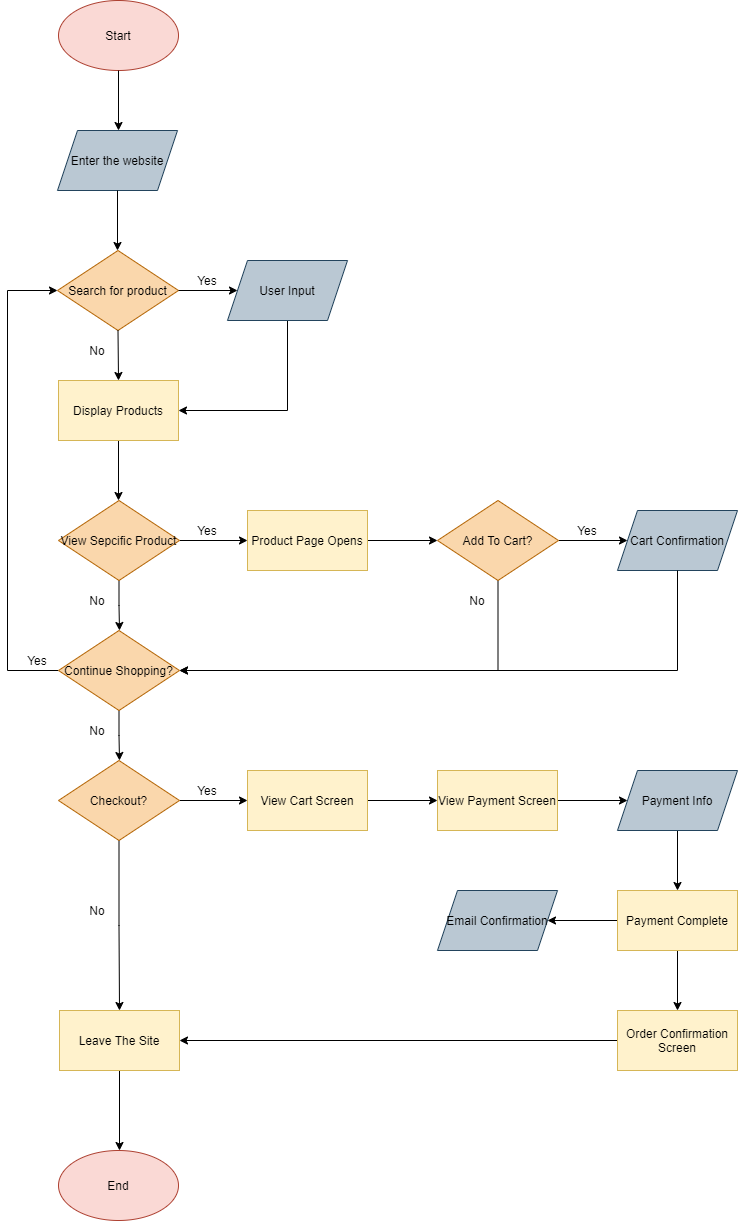

The diagram above was exported from draw.io. Its source (the exported page's mxGraphModel, read from the mxfile embedded in the PNG):
<mxGraphModel dx="887" dy="934" grid="1" gridSize="10" guides="1" tooltips="1" connect="1" arrows="1" fold="1" page="1" pageScale="1" pageWidth="850" pageHeight="1400" math="0" shadow="0">
  <root>
    <mxCell id="0" />
    <mxCell id="1" parent="0" />
    <mxCell id="2" value="&lt;font color=&quot;#000000&quot;&gt;Start&lt;/font&gt;" style="ellipse;whiteSpace=wrap;html=1;fillColor=#fad9d5;strokeColor=#ae4132;" vertex="1" parent="1">
      <mxGeometry x="81" y="70" width="120" height="70" as="geometry" />
    </mxCell>
    <mxCell id="3" value="" style="endArrow=classic;html=1;exitX=0.5;exitY=1;exitDx=0;exitDy=0;" edge="1" parent="1" source="2">
      <mxGeometry width="50" height="50" relative="1" as="geometry">
        <mxPoint x="180" y="270" as="sourcePoint" />
        <mxPoint x="141" y="200" as="targetPoint" />
      </mxGeometry>
    </mxCell>
    <mxCell id="4" value="&lt;font color=&quot;#000000&quot;&gt;Enter the website&lt;/font&gt;" style="shape=parallelogram;perimeter=parallelogramPerimeter;whiteSpace=wrap;html=1;fixedSize=1;fillColor=#bac8d3;strokeColor=#23445d;" vertex="1" parent="1">
      <mxGeometry x="80" y="200" width="120" height="60" as="geometry" />
    </mxCell>
    <mxCell id="5" value="" style="endArrow=classic;html=1;exitX=0.5;exitY=1;exitDx=0;exitDy=0;" edge="1" parent="1" source="4">
      <mxGeometry width="50" height="50" relative="1" as="geometry">
        <mxPoint x="400" y="280" as="sourcePoint" />
        <mxPoint x="140" y="320" as="targetPoint" />
      </mxGeometry>
    </mxCell>
    <mxCell id="6" value="&lt;font color=&quot;#000000&quot;&gt;Search for product&lt;/font&gt;" style="rhombus;whiteSpace=wrap;html=1;fillColor=#fad7ac;strokeColor=#b46504;" vertex="1" parent="1">
      <mxGeometry x="80" y="320" width="121" height="80" as="geometry" />
    </mxCell>
    <mxCell id="7" value="" style="endArrow=classic;html=1;exitX=0.5;exitY=1;exitDx=0;exitDy=0;" edge="1" parent="1" source="6">
      <mxGeometry width="50" height="50" relative="1" as="geometry">
        <mxPoint x="400" y="280" as="sourcePoint" />
        <mxPoint x="141" y="450" as="targetPoint" />
      </mxGeometry>
    </mxCell>
    <mxCell id="8" value="" style="endArrow=classic;html=1;exitX=1;exitY=0.5;exitDx=0;exitDy=0;" edge="1" parent="1" source="6">
      <mxGeometry width="50" height="50" relative="1" as="geometry">
        <mxPoint x="200" y="380" as="sourcePoint" />
        <mxPoint x="260" y="360" as="targetPoint" />
      </mxGeometry>
    </mxCell>
    <mxCell id="9" value="Yes" style="text;html=1;strokeColor=none;fillColor=none;align=center;verticalAlign=middle;whiteSpace=wrap;rounded=0;" vertex="1" parent="1">
      <mxGeometry x="210" y="340" width="40" height="20" as="geometry" />
    </mxCell>
    <mxCell id="10" value="No" style="text;html=1;strokeColor=none;fillColor=none;align=center;verticalAlign=middle;whiteSpace=wrap;rounded=0;" vertex="1" parent="1">
      <mxGeometry x="100" y="410" width="40" height="20" as="geometry" />
    </mxCell>
    <mxCell id="14" style="edgeStyle=orthogonalEdgeStyle;rounded=0;orthogonalLoop=1;jettySize=auto;html=1;exitX=0.5;exitY=1;exitDx=0;exitDy=0;entryX=1;entryY=0.5;entryDx=0;entryDy=0;" edge="1" parent="1" source="12" target="13">
      <mxGeometry relative="1" as="geometry" />
    </mxCell>
    <mxCell id="12" value="&lt;font color=&quot;#000000&quot;&gt;User Input&lt;/font&gt;" style="shape=parallelogram;perimeter=parallelogramPerimeter;whiteSpace=wrap;html=1;fixedSize=1;fillColor=#bac8d3;strokeColor=#23445d;" vertex="1" parent="1">
      <mxGeometry x="250" y="330" width="120" height="60" as="geometry" />
    </mxCell>
    <mxCell id="15" style="edgeStyle=orthogonalEdgeStyle;rounded=0;orthogonalLoop=1;jettySize=auto;html=1;exitX=0.5;exitY=1;exitDx=0;exitDy=0;" edge="1" parent="1" source="13">
      <mxGeometry relative="1" as="geometry">
        <mxPoint x="141" y="570" as="targetPoint" />
      </mxGeometry>
    </mxCell>
    <mxCell id="13" value="&lt;font color=&quot;#000000&quot;&gt;Display Products&lt;/font&gt;" style="rounded=0;whiteSpace=wrap;html=1;fillColor=#fff2cc;strokeColor=#d6b656;" vertex="1" parent="1">
      <mxGeometry x="81" y="450" width="120" height="60" as="geometry" />
    </mxCell>
    <mxCell id="17" style="edgeStyle=orthogonalEdgeStyle;rounded=0;orthogonalLoop=1;jettySize=auto;html=1;exitX=0.5;exitY=1;exitDx=0;exitDy=0;" edge="1" parent="1" source="16">
      <mxGeometry relative="1" as="geometry">
        <mxPoint x="142" y="700" as="targetPoint" />
      </mxGeometry>
    </mxCell>
    <mxCell id="18" style="edgeStyle=orthogonalEdgeStyle;rounded=0;orthogonalLoop=1;jettySize=auto;html=1;exitX=1;exitY=0.5;exitDx=0;exitDy=0;" edge="1" parent="1" source="16">
      <mxGeometry relative="1" as="geometry">
        <mxPoint x="270" y="610" as="targetPoint" />
      </mxGeometry>
    </mxCell>
    <mxCell id="16" value="&lt;font color=&quot;#000000&quot;&gt;View Sepcific Product&lt;/font&gt;" style="rhombus;whiteSpace=wrap;html=1;fillColor=#fad7ac;strokeColor=#b46504;" vertex="1" parent="1">
      <mxGeometry x="81" y="570" width="121" height="80" as="geometry" />
    </mxCell>
    <mxCell id="19" value="Yes" style="text;html=1;strokeColor=none;fillColor=none;align=center;verticalAlign=middle;whiteSpace=wrap;rounded=0;" vertex="1" parent="1">
      <mxGeometry x="210" y="590" width="40" height="20" as="geometry" />
    </mxCell>
    <mxCell id="20" value="No" style="text;html=1;strokeColor=none;fillColor=none;align=center;verticalAlign=middle;whiteSpace=wrap;rounded=0;" vertex="1" parent="1">
      <mxGeometry x="100" y="660" width="40" height="20" as="geometry" />
    </mxCell>
    <mxCell id="23" style="edgeStyle=orthogonalEdgeStyle;rounded=0;orthogonalLoop=1;jettySize=auto;html=1;exitX=1;exitY=0.5;exitDx=0;exitDy=0;entryX=1;entryY=0.5;entryDx=0;entryDy=0;" edge="1" parent="1" source="21" target="21">
      <mxGeometry relative="1" as="geometry" />
    </mxCell>
    <mxCell id="24" style="edgeStyle=orthogonalEdgeStyle;rounded=0;orthogonalLoop=1;jettySize=auto;html=1;exitX=0.5;exitY=1;exitDx=0;exitDy=0;entryX=0.5;entryY=1;entryDx=0;entryDy=0;" edge="1" parent="1" source="21" target="21">
      <mxGeometry relative="1" as="geometry" />
    </mxCell>
    <mxCell id="27" style="edgeStyle=orthogonalEdgeStyle;rounded=0;orthogonalLoop=1;jettySize=auto;html=1;exitX=1;exitY=0.5;exitDx=0;exitDy=0;entryX=0;entryY=0.5;entryDx=0;entryDy=0;" edge="1" parent="1" source="21" target="22">
      <mxGeometry relative="1" as="geometry" />
    </mxCell>
    <mxCell id="21" value="&lt;font color=&quot;#000000&quot;&gt;Product Page Opens&lt;/font&gt;" style="rounded=0;whiteSpace=wrap;html=1;fillColor=#fff2cc;strokeColor=#d6b656;" vertex="1" parent="1">
      <mxGeometry x="270" y="580" width="120" height="60" as="geometry" />
    </mxCell>
    <mxCell id="25" style="edgeStyle=orthogonalEdgeStyle;rounded=0;orthogonalLoop=1;jettySize=auto;html=1;exitX=1;exitY=0.5;exitDx=0;exitDy=0;entryX=1;entryY=0.5;entryDx=0;entryDy=0;" edge="1" parent="1" source="22" target="22">
      <mxGeometry relative="1" as="geometry">
        <mxPoint x="460" y="720" as="targetPoint" />
      </mxGeometry>
    </mxCell>
    <mxCell id="28" style="edgeStyle=orthogonalEdgeStyle;rounded=0;orthogonalLoop=1;jettySize=auto;html=1;exitX=1;exitY=0.5;exitDx=0;exitDy=0;" edge="1" parent="1" source="22">
      <mxGeometry relative="1" as="geometry">
        <mxPoint x="650" y="610" as="targetPoint" />
      </mxGeometry>
    </mxCell>
    <mxCell id="29" style="edgeStyle=orthogonalEdgeStyle;rounded=0;orthogonalLoop=1;jettySize=auto;html=1;exitX=0.5;exitY=1;exitDx=0;exitDy=0;entryX=1;entryY=0.5;entryDx=0;entryDy=0;" edge="1" parent="1" source="22" target="26">
      <mxGeometry relative="1" as="geometry">
        <mxPoint x="521" y="700" as="targetPoint" />
      </mxGeometry>
    </mxCell>
    <mxCell id="22" value="&lt;font color=&quot;#000000&quot;&gt;Add To Cart?&lt;/font&gt;" style="rhombus;whiteSpace=wrap;html=1;fillColor=#fad7ac;strokeColor=#b46504;" vertex="1" parent="1">
      <mxGeometry x="460" y="570" width="121" height="80" as="geometry" />
    </mxCell>
    <mxCell id="34" style="edgeStyle=orthogonalEdgeStyle;rounded=0;orthogonalLoop=1;jettySize=auto;html=1;exitX=0;exitY=0.5;exitDx=0;exitDy=0;entryX=0;entryY=0.5;entryDx=0;entryDy=0;" edge="1" parent="1" source="26" target="6">
      <mxGeometry relative="1" as="geometry">
        <Array as="points">
          <mxPoint x="30" y="740" />
          <mxPoint x="30" y="360" />
        </Array>
      </mxGeometry>
    </mxCell>
    <mxCell id="36" style="edgeStyle=orthogonalEdgeStyle;rounded=0;orthogonalLoop=1;jettySize=auto;html=1;exitX=0.5;exitY=1;exitDx=0;exitDy=0;" edge="1" parent="1" source="26">
      <mxGeometry relative="1" as="geometry">
        <mxPoint x="142" y="830" as="targetPoint" />
      </mxGeometry>
    </mxCell>
    <mxCell id="26" value="&lt;font color=&quot;#000000&quot;&gt;Continue Shopping?&lt;/font&gt;" style="rhombus;whiteSpace=wrap;html=1;fillColor=#fad7ac;strokeColor=#b46504;" vertex="1" parent="1">
      <mxGeometry x="81" y="700" width="121" height="80" as="geometry" />
    </mxCell>
    <mxCell id="30" value="Yes" style="text;html=1;strokeColor=none;fillColor=none;align=center;verticalAlign=middle;whiteSpace=wrap;rounded=0;" vertex="1" parent="1">
      <mxGeometry x="590" y="590" width="40" height="20" as="geometry" />
    </mxCell>
    <mxCell id="31" value="No" style="text;html=1;strokeColor=none;fillColor=none;align=center;verticalAlign=middle;whiteSpace=wrap;rounded=0;" vertex="1" parent="1">
      <mxGeometry x="480" y="660" width="40" height="20" as="geometry" />
    </mxCell>
    <mxCell id="32" value="&lt;font color=&quot;#000000&quot;&gt;Cart Confirmation&lt;/font&gt;" style="shape=parallelogram;perimeter=parallelogramPerimeter;whiteSpace=wrap;html=1;fixedSize=1;fillColor=#bac8d3;strokeColor=#23445d;" vertex="1" parent="1">
      <mxGeometry x="640" y="580" width="120" height="60" as="geometry" />
    </mxCell>
    <mxCell id="33" style="edgeStyle=orthogonalEdgeStyle;rounded=0;orthogonalLoop=1;jettySize=auto;html=1;exitX=0.5;exitY=1;exitDx=0;exitDy=0;entryX=1;entryY=0.5;entryDx=0;entryDy=0;" edge="1" parent="1" source="32" target="26">
      <mxGeometry relative="1" as="geometry">
        <mxPoint x="410" y="840" as="targetPoint" />
        <mxPoint x="728.5" y="750" as="sourcePoint" />
      </mxGeometry>
    </mxCell>
    <mxCell id="35" value="Yes" style="text;html=1;strokeColor=none;fillColor=none;align=center;verticalAlign=middle;whiteSpace=wrap;rounded=0;" vertex="1" parent="1">
      <mxGeometry x="40" y="720" width="40" height="20" as="geometry" />
    </mxCell>
    <mxCell id="37" value="No" style="text;html=1;strokeColor=none;fillColor=none;align=center;verticalAlign=middle;whiteSpace=wrap;rounded=0;" vertex="1" parent="1">
      <mxGeometry x="100" y="790" width="40" height="20" as="geometry" />
    </mxCell>
    <mxCell id="39" style="edgeStyle=orthogonalEdgeStyle;rounded=0;orthogonalLoop=1;jettySize=auto;html=1;exitX=0.5;exitY=1;exitDx=0;exitDy=0;entryX=0.5;entryY=0;entryDx=0;entryDy=0;" edge="1" parent="1" source="38" target="41">
      <mxGeometry relative="1" as="geometry">
        <mxPoint x="142" y="960" as="targetPoint" />
      </mxGeometry>
    </mxCell>
    <mxCell id="42" style="edgeStyle=orthogonalEdgeStyle;rounded=0;orthogonalLoop=1;jettySize=auto;html=1;exitX=1;exitY=0.5;exitDx=0;exitDy=0;" edge="1" parent="1" source="38">
      <mxGeometry relative="1" as="geometry">
        <mxPoint x="270" y="870" as="targetPoint" />
      </mxGeometry>
    </mxCell>
    <mxCell id="38" value="&lt;font color=&quot;#000000&quot;&gt;Checkout?&lt;/font&gt;" style="rhombus;whiteSpace=wrap;html=1;fillColor=#fad7ac;strokeColor=#b46504;" vertex="1" parent="1">
      <mxGeometry x="81" y="830" width="121" height="80" as="geometry" />
    </mxCell>
    <mxCell id="40" value="No" style="text;html=1;strokeColor=none;fillColor=none;align=center;verticalAlign=middle;whiteSpace=wrap;rounded=0;" vertex="1" parent="1">
      <mxGeometry x="100" y="970" width="40" height="20" as="geometry" />
    </mxCell>
    <mxCell id="58" style="edgeStyle=orthogonalEdgeStyle;rounded=0;orthogonalLoop=1;jettySize=auto;html=1;exitX=0.5;exitY=1;exitDx=0;exitDy=0;" edge="1" parent="1" source="41">
      <mxGeometry relative="1" as="geometry">
        <mxPoint x="142" y="1220" as="targetPoint" />
      </mxGeometry>
    </mxCell>
    <mxCell id="41" value="&lt;font color=&quot;#000000&quot;&gt;Leave The Site&lt;/font&gt;" style="rounded=0;whiteSpace=wrap;html=1;fillColor=#fff2cc;strokeColor=#d6b656;" vertex="1" parent="1">
      <mxGeometry x="82" y="1080" width="120" height="60" as="geometry" />
    </mxCell>
    <mxCell id="45" style="edgeStyle=orthogonalEdgeStyle;rounded=0;orthogonalLoop=1;jettySize=auto;html=1;exitX=1;exitY=0.5;exitDx=0;exitDy=0;entryX=0;entryY=0.5;entryDx=0;entryDy=0;" edge="1" parent="1" source="43" target="44">
      <mxGeometry relative="1" as="geometry" />
    </mxCell>
    <mxCell id="43" value="&lt;font color=&quot;#000000&quot;&gt;View Cart Screen&lt;/font&gt;" style="rounded=0;whiteSpace=wrap;html=1;fillColor=#fff2cc;strokeColor=#d6b656;" vertex="1" parent="1">
      <mxGeometry x="270" y="840" width="120" height="60" as="geometry" />
    </mxCell>
    <mxCell id="46" style="edgeStyle=orthogonalEdgeStyle;rounded=0;orthogonalLoop=1;jettySize=auto;html=1;exitX=1;exitY=0.5;exitDx=0;exitDy=0;entryX=0;entryY=0.5;entryDx=0;entryDy=0;" edge="1" parent="1" source="44" target="47">
      <mxGeometry relative="1" as="geometry">
        <mxPoint x="660" y="870" as="targetPoint" />
      </mxGeometry>
    </mxCell>
    <mxCell id="44" value="&lt;font color=&quot;#000000&quot;&gt;View Payment Screen&lt;/font&gt;" style="rounded=0;whiteSpace=wrap;html=1;fillColor=#fff2cc;strokeColor=#d6b656;" vertex="1" parent="1">
      <mxGeometry x="460" y="840" width="120" height="60" as="geometry" />
    </mxCell>
    <mxCell id="48" style="edgeStyle=orthogonalEdgeStyle;rounded=0;orthogonalLoop=1;jettySize=auto;html=1;exitX=0.5;exitY=1;exitDx=0;exitDy=0;" edge="1" parent="1" source="47">
      <mxGeometry relative="1" as="geometry">
        <mxPoint x="700" y="960" as="targetPoint" />
      </mxGeometry>
    </mxCell>
    <mxCell id="47" value="&lt;font color=&quot;#000000&quot;&gt;Payment Info&lt;/font&gt;" style="shape=parallelogram;perimeter=parallelogramPerimeter;whiteSpace=wrap;html=1;fixedSize=1;fillColor=#bac8d3;strokeColor=#23445d;" vertex="1" parent="1">
      <mxGeometry x="640" y="840" width="120" height="60" as="geometry" />
    </mxCell>
    <mxCell id="50" style="edgeStyle=orthogonalEdgeStyle;rounded=0;orthogonalLoop=1;jettySize=auto;html=1;exitX=0;exitY=0.5;exitDx=0;exitDy=0;" edge="1" parent="1" source="49">
      <mxGeometry relative="1" as="geometry">
        <mxPoint x="570" y="990" as="targetPoint" />
      </mxGeometry>
    </mxCell>
    <mxCell id="54" style="edgeStyle=orthogonalEdgeStyle;rounded=0;orthogonalLoop=1;jettySize=auto;html=1;exitX=0.5;exitY=1;exitDx=0;exitDy=0;entryX=0.5;entryY=0;entryDx=0;entryDy=0;" edge="1" parent="1" source="49" target="53">
      <mxGeometry relative="1" as="geometry" />
    </mxCell>
    <mxCell id="49" value="&lt;font color=&quot;#000000&quot;&gt;Payment Complete&lt;/font&gt;" style="rounded=0;whiteSpace=wrap;html=1;fillColor=#fff2cc;strokeColor=#d6b656;" vertex="1" parent="1">
      <mxGeometry x="640" y="960" width="120" height="60" as="geometry" />
    </mxCell>
    <mxCell id="52" value="&lt;font color=&quot;#000000&quot;&gt;Email Confirmation&lt;/font&gt;" style="shape=parallelogram;perimeter=parallelogramPerimeter;whiteSpace=wrap;html=1;fixedSize=1;fillColor=#bac8d3;strokeColor=#23445d;" vertex="1" parent="1">
      <mxGeometry x="460" y="960" width="120" height="60" as="geometry" />
    </mxCell>
    <mxCell id="57" style="edgeStyle=orthogonalEdgeStyle;rounded=0;orthogonalLoop=1;jettySize=auto;html=1;exitX=0;exitY=0.5;exitDx=0;exitDy=0;entryX=1;entryY=0.5;entryDx=0;entryDy=0;" edge="1" parent="1" source="53" target="41">
      <mxGeometry relative="1" as="geometry" />
    </mxCell>
    <mxCell id="53" value="&lt;font color=&quot;#000000&quot;&gt;Order Confirmation Screen&lt;/font&gt;" style="rounded=0;whiteSpace=wrap;html=1;fillColor=#fff2cc;strokeColor=#d6b656;" vertex="1" parent="1">
      <mxGeometry x="640" y="1080" width="120" height="60" as="geometry" />
    </mxCell>
    <mxCell id="56" value="Yes" style="text;html=1;strokeColor=none;fillColor=none;align=center;verticalAlign=middle;whiteSpace=wrap;rounded=0;" vertex="1" parent="1">
      <mxGeometry x="210" y="850" width="40" height="20" as="geometry" />
    </mxCell>
    <mxCell id="59" value="&lt;font color=&quot;#000000&quot;&gt;End&lt;/font&gt;" style="ellipse;whiteSpace=wrap;html=1;fillColor=#fad9d5;strokeColor=#ae4132;" vertex="1" parent="1">
      <mxGeometry x="81" y="1220" width="120" height="70" as="geometry" />
    </mxCell>
  </root>
</mxGraphModel>